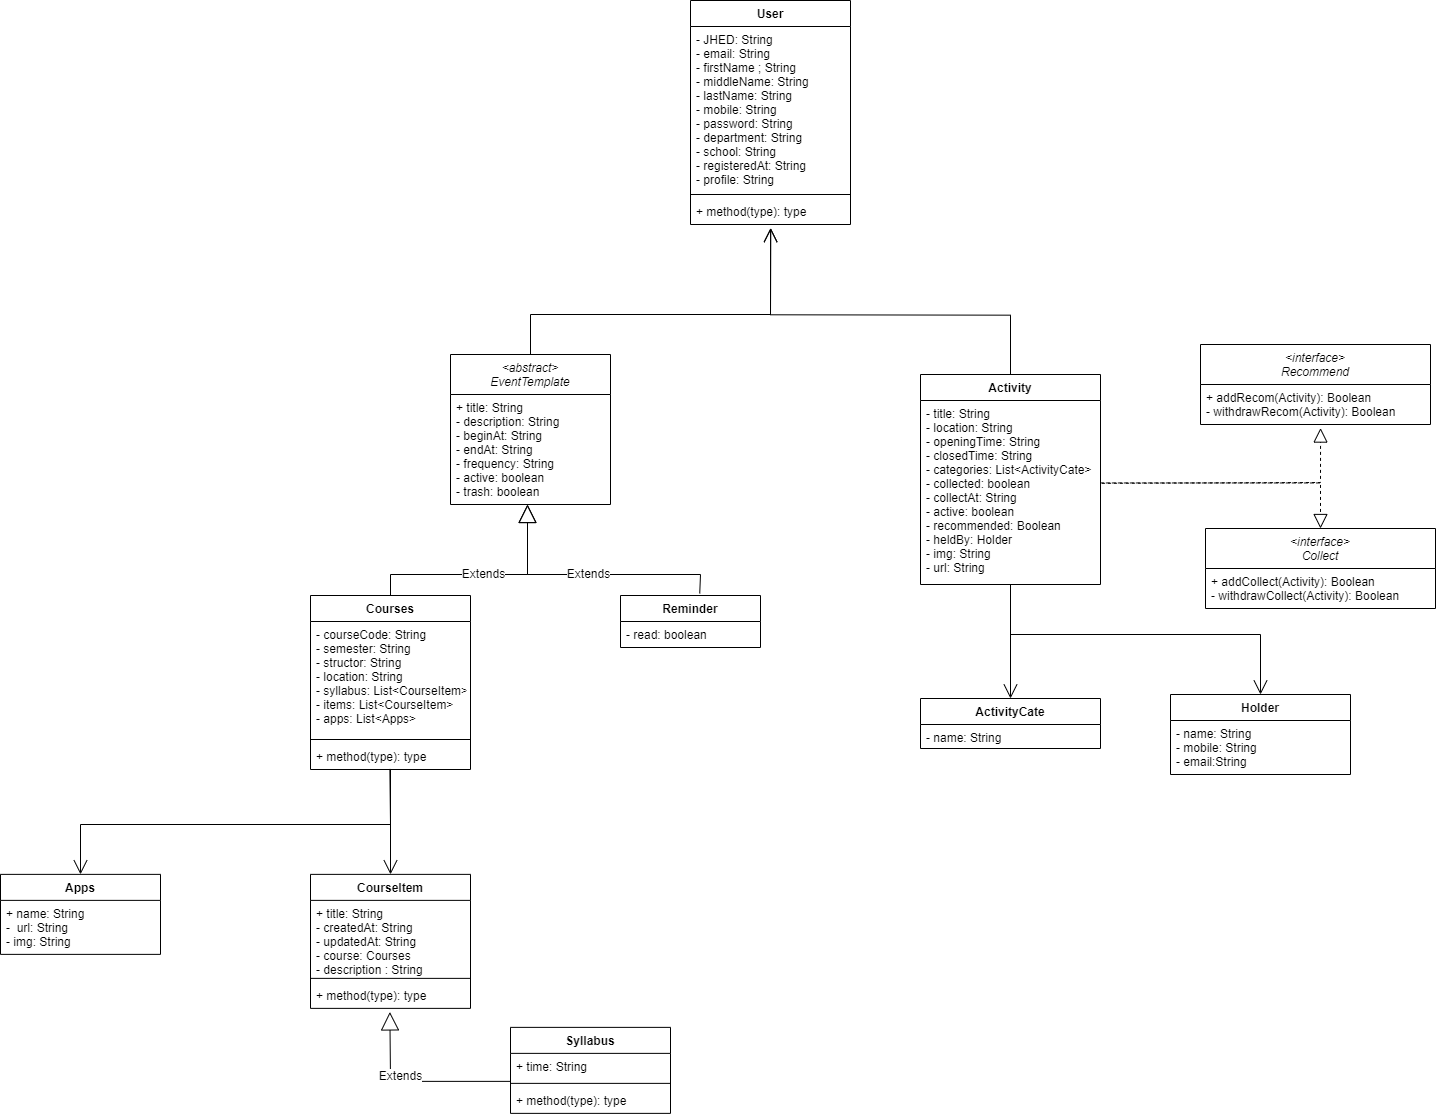

The diagram above was exported from draw.io. Its source (the exported page's mxGraphModel, read from the mxfile embedded in the PNG):
<mxGraphModel dx="1072" dy="552" grid="1" gridSize="10" guides="1" tooltips="1" connect="1" arrows="1" fold="1" page="1" pageScale="1" pageWidth="850" pageHeight="1100" math="0" shadow="0">
  <root>
    <mxCell id="0" />
    <mxCell id="1" parent="0" />
    <mxCell id="2IAcvGqlYB5QiCbu5e8N-1" value="Courses" style="swimlane;fontStyle=1;align=center;verticalAlign=top;childLayout=stackLayout;horizontal=1;startSize=26;horizontalStack=0;resizeParent=1;resizeParentMax=0;resizeLast=0;collapsible=1;marginBottom=0;" parent="1" vertex="1">
      <mxGeometry x="450" y="611" width="160" height="174" as="geometry" />
    </mxCell>
    <mxCell id="2IAcvGqlYB5QiCbu5e8N-2" value="- courseCode: String&#10;- semester: String&#10;- structor: String&#10;- location: String&#10;- syllabus: List&lt;CourseItem&gt;&#10;- items: List&lt;CourseItem&gt;&#10;- apps: List&lt;Apps&gt;&#10;" style="text;strokeColor=none;fillColor=none;align=left;verticalAlign=top;spacingLeft=4;spacingRight=4;overflow=hidden;rotatable=0;points=[[0,0.5],[1,0.5]];portConstraint=eastwest;" parent="2IAcvGqlYB5QiCbu5e8N-1" vertex="1">
      <mxGeometry y="26" width="160" height="114" as="geometry" />
    </mxCell>
    <mxCell id="2IAcvGqlYB5QiCbu5e8N-3" value="" style="line;strokeWidth=1;fillColor=none;align=left;verticalAlign=middle;spacingTop=-1;spacingLeft=3;spacingRight=3;rotatable=0;labelPosition=right;points=[];portConstraint=eastwest;strokeColor=inherit;" parent="2IAcvGqlYB5QiCbu5e8N-1" vertex="1">
      <mxGeometry y="140" width="160" height="8" as="geometry" />
    </mxCell>
    <mxCell id="2IAcvGqlYB5QiCbu5e8N-4" value="+ method(type): type" style="text;strokeColor=none;fillColor=none;align=left;verticalAlign=top;spacingLeft=4;spacingRight=4;overflow=hidden;rotatable=0;points=[[0,0.5],[1,0.5]];portConstraint=eastwest;" parent="2IAcvGqlYB5QiCbu5e8N-1" vertex="1">
      <mxGeometry y="148" width="160" height="26" as="geometry" />
    </mxCell>
    <mxCell id="2IAcvGqlYB5QiCbu5e8N-5" value="User" style="swimlane;fontStyle=1;align=center;verticalAlign=top;childLayout=stackLayout;horizontal=1;startSize=26;horizontalStack=0;resizeParent=1;resizeParentMax=0;resizeLast=0;collapsible=1;marginBottom=0;" parent="1" vertex="1">
      <mxGeometry x="830" y="16" width="160" height="224" as="geometry" />
    </mxCell>
    <mxCell id="2IAcvGqlYB5QiCbu5e8N-6" value="- JHED: String&#10;- email: String&#10;- firstName ; String&#10;- middleName: String&#10;- lastName: String&#10;- mobile: String&#10;- password: String&#10;- department: String&#10;- school: String&#10;- registeredAt: String&#10;- profile: String&#10;" style="text;strokeColor=none;fillColor=none;align=left;verticalAlign=top;spacingLeft=4;spacingRight=4;overflow=hidden;rotatable=0;points=[[0,0.5],[1,0.5]];portConstraint=eastwest;" parent="2IAcvGqlYB5QiCbu5e8N-5" vertex="1">
      <mxGeometry y="26" width="160" height="164" as="geometry" />
    </mxCell>
    <mxCell id="2IAcvGqlYB5QiCbu5e8N-7" value="" style="line;strokeWidth=1;fillColor=none;align=left;verticalAlign=middle;spacingTop=-1;spacingLeft=3;spacingRight=3;rotatable=0;labelPosition=right;points=[];portConstraint=eastwest;strokeColor=inherit;" parent="2IAcvGqlYB5QiCbu5e8N-5" vertex="1">
      <mxGeometry y="190" width="160" height="8" as="geometry" />
    </mxCell>
    <mxCell id="2IAcvGqlYB5QiCbu5e8N-8" value="+ method(type): type" style="text;strokeColor=none;fillColor=none;align=left;verticalAlign=top;spacingLeft=4;spacingRight=4;overflow=hidden;rotatable=0;points=[[0,0.5],[1,0.5]];portConstraint=eastwest;" parent="2IAcvGqlYB5QiCbu5e8N-5" vertex="1">
      <mxGeometry y="198" width="160" height="26" as="geometry" />
    </mxCell>
    <mxCell id="2IAcvGqlYB5QiCbu5e8N-9" value="Activity" style="swimlane;fontStyle=1;align=center;verticalAlign=top;childLayout=stackLayout;horizontal=1;startSize=26;horizontalStack=0;resizeParent=1;resizeParentMax=0;resizeLast=0;collapsible=1;marginBottom=0;" parent="1" vertex="1">
      <mxGeometry x="1060" y="390" width="180" height="210" as="geometry">
        <mxRectangle x="160" y="120" width="80" height="30" as="alternateBounds" />
      </mxGeometry>
    </mxCell>
    <mxCell id="2IAcvGqlYB5QiCbu5e8N-10" value="- title: String&#10;- location: String&#10;- openingTime: String&#10;- closedTime: String&#10;- categories: List&lt;ActivityCate&gt;&#10;- collected: boolean&#10;- collectAt: String&#10;- active: boolean&#10;- recommended: Boolean&#10;- heldBy: Holder&#10;- img: String&#10;- url: String" style="text;strokeColor=none;fillColor=none;align=left;verticalAlign=top;spacingLeft=4;spacingRight=4;overflow=hidden;rotatable=0;points=[[0,0.5],[1,0.5]];portConstraint=eastwest;" parent="2IAcvGqlYB5QiCbu5e8N-9" vertex="1">
      <mxGeometry y="26" width="180" height="184" as="geometry" />
    </mxCell>
    <mxCell id="2IAcvGqlYB5QiCbu5e8N-13" value="Syllabus" style="swimlane;fontStyle=1;align=center;verticalAlign=top;childLayout=stackLayout;horizontal=1;startSize=26;horizontalStack=0;resizeParent=1;resizeParentMax=0;resizeLast=0;collapsible=1;marginBottom=0;" parent="1" vertex="1">
      <mxGeometry x="650" y="1042.87" width="160" height="86" as="geometry" />
    </mxCell>
    <mxCell id="2IAcvGqlYB5QiCbu5e8N-14" value="+ time: String" style="text;strokeColor=none;fillColor=none;align=left;verticalAlign=top;spacingLeft=4;spacingRight=4;overflow=hidden;rotatable=0;points=[[0,0.5],[1,0.5]];portConstraint=eastwest;" parent="2IAcvGqlYB5QiCbu5e8N-13" vertex="1">
      <mxGeometry y="26" width="160" height="26" as="geometry" />
    </mxCell>
    <mxCell id="2IAcvGqlYB5QiCbu5e8N-15" value="" style="line;strokeWidth=1;fillColor=none;align=left;verticalAlign=middle;spacingTop=-1;spacingLeft=3;spacingRight=3;rotatable=0;labelPosition=right;points=[];portConstraint=eastwest;strokeColor=inherit;" parent="2IAcvGqlYB5QiCbu5e8N-13" vertex="1">
      <mxGeometry y="52" width="160" height="8" as="geometry" />
    </mxCell>
    <mxCell id="2IAcvGqlYB5QiCbu5e8N-16" value="+ method(type): type" style="text;strokeColor=none;fillColor=none;align=left;verticalAlign=top;spacingLeft=4;spacingRight=4;overflow=hidden;rotatable=0;points=[[0,0.5],[1,0.5]];portConstraint=eastwest;" parent="2IAcvGqlYB5QiCbu5e8N-13" vertex="1">
      <mxGeometry y="60" width="160" height="26" as="geometry" />
    </mxCell>
    <mxCell id="2IAcvGqlYB5QiCbu5e8N-26" value="Apps" style="swimlane;fontStyle=1;align=center;verticalAlign=top;childLayout=stackLayout;horizontal=1;startSize=26;horizontalStack=0;resizeParent=1;resizeParentMax=0;resizeLast=0;collapsible=1;marginBottom=0;" parent="1" vertex="1">
      <mxGeometry x="140" y="889.87" width="160" height="80" as="geometry" />
    </mxCell>
    <mxCell id="2IAcvGqlYB5QiCbu5e8N-27" value="+ name: String&#10;-  url: String&#10;- img: String" style="text;strokeColor=none;fillColor=none;align=left;verticalAlign=top;spacingLeft=4;spacingRight=4;overflow=hidden;rotatable=0;points=[[0,0.5],[1,0.5]];portConstraint=eastwest;" parent="2IAcvGqlYB5QiCbu5e8N-26" vertex="1">
      <mxGeometry y="26" width="160" height="54" as="geometry" />
    </mxCell>
    <mxCell id="2IAcvGqlYB5QiCbu5e8N-30" value="ActivityCate" style="swimlane;fontStyle=1;align=center;verticalAlign=top;childLayout=stackLayout;horizontal=1;startSize=26;horizontalStack=0;resizeParent=1;resizeParentMax=0;resizeLast=0;collapsible=1;marginBottom=0;" parent="1" vertex="1">
      <mxGeometry x="1060" y="714" width="180" height="50" as="geometry">
        <mxRectangle x="160" y="120" width="80" height="30" as="alternateBounds" />
      </mxGeometry>
    </mxCell>
    <mxCell id="2IAcvGqlYB5QiCbu5e8N-31" value="- name: String&#10;" style="text;strokeColor=none;fillColor=none;align=left;verticalAlign=top;spacingLeft=4;spacingRight=4;overflow=hidden;rotatable=0;points=[[0,0.5],[1,0.5]];portConstraint=eastwest;" parent="2IAcvGqlYB5QiCbu5e8N-30" vertex="1">
      <mxGeometry y="26" width="180" height="24" as="geometry" />
    </mxCell>
    <mxCell id="2IAcvGqlYB5QiCbu5e8N-36" value="CourseItem" style="swimlane;fontStyle=1;align=center;verticalAlign=top;childLayout=stackLayout;horizontal=1;startSize=26;horizontalStack=0;resizeParent=1;resizeParentMax=0;resizeLast=0;collapsible=1;marginBottom=0;" parent="1" vertex="1">
      <mxGeometry x="450" y="889.87" width="160" height="134" as="geometry" />
    </mxCell>
    <mxCell id="2IAcvGqlYB5QiCbu5e8N-37" value="+ title: String&#10;- createdAt: String&#10;- updatedAt: String&#10;- course: Courses&#10;- description : String" style="text;strokeColor=none;fillColor=none;align=left;verticalAlign=top;spacingLeft=4;spacingRight=4;overflow=hidden;rotatable=0;points=[[0,0.5],[1,0.5]];portConstraint=eastwest;" parent="2IAcvGqlYB5QiCbu5e8N-36" vertex="1">
      <mxGeometry y="26" width="160" height="74" as="geometry" />
    </mxCell>
    <mxCell id="2IAcvGqlYB5QiCbu5e8N-38" value="" style="line;strokeWidth=1;fillColor=none;align=left;verticalAlign=middle;spacingTop=-1;spacingLeft=3;spacingRight=3;rotatable=0;labelPosition=right;points=[];portConstraint=eastwest;strokeColor=inherit;" parent="2IAcvGqlYB5QiCbu5e8N-36" vertex="1">
      <mxGeometry y="100" width="160" height="8" as="geometry" />
    </mxCell>
    <mxCell id="2IAcvGqlYB5QiCbu5e8N-39" value="+ method(type): type" style="text;strokeColor=none;fillColor=none;align=left;verticalAlign=top;spacingLeft=4;spacingRight=4;overflow=hidden;rotatable=0;points=[[0,0.5],[1,0.5]];portConstraint=eastwest;" parent="2IAcvGqlYB5QiCbu5e8N-36" vertex="1">
      <mxGeometry y="108" width="160" height="26" as="geometry" />
    </mxCell>
    <mxCell id="2IAcvGqlYB5QiCbu5e8N-41" value="Extends" style="endArrow=block;endSize=16;endFill=0;html=1;rounded=0;entryX=0.496;entryY=1.137;entryDx=0;entryDy=0;entryPerimeter=0;exitX=0;exitY=1.077;exitDx=0;exitDy=0;exitPerimeter=0;" parent="1" source="2IAcvGqlYB5QiCbu5e8N-14" target="2IAcvGqlYB5QiCbu5e8N-39" edge="1">
      <mxGeometry x="0.3181" y="-10" width="160" relative="1" as="geometry">
        <mxPoint x="640" y="1013.87" as="sourcePoint" />
        <mxPoint x="800" y="1013.87" as="targetPoint" />
        <Array as="points">
          <mxPoint x="530" y="1096.87" />
        </Array>
        <mxPoint as="offset" />
      </mxGeometry>
    </mxCell>
    <mxCell id="2IAcvGqlYB5QiCbu5e8N-44" value="" style="endArrow=open;endFill=1;endSize=12;html=1;rounded=0;entryX=0.5;entryY=0;entryDx=0;entryDy=0;" parent="1" target="2IAcvGqlYB5QiCbu5e8N-30" edge="1">
      <mxGeometry width="160" relative="1" as="geometry">
        <mxPoint x="1150" y="600" as="sourcePoint" />
        <mxPoint x="1300" y="620" as="targetPoint" />
      </mxGeometry>
    </mxCell>
    <mxCell id="2IAcvGqlYB5QiCbu5e8N-45" value="" style="endArrow=open;endFill=1;endSize=12;html=1;rounded=0;" parent="1" source="2IAcvGqlYB5QiCbu5e8N-4" target="2IAcvGqlYB5QiCbu5e8N-36" edge="1">
      <mxGeometry width="160" relative="1" as="geometry">
        <mxPoint x="530" y="840.0019999999998" as="sourcePoint" />
        <mxPoint x="690" y="879.87" as="targetPoint" />
      </mxGeometry>
    </mxCell>
    <mxCell id="2IAcvGqlYB5QiCbu5e8N-47" value="" style="endArrow=open;endFill=1;endSize=12;html=1;rounded=0;entryX=0.501;entryY=1.13;entryDx=0;entryDy=0;entryPerimeter=0;exitX=0.5;exitY=0;exitDx=0;exitDy=0;" parent="1" source="2IAcvGqlYB5QiCbu5e8N-54" target="2IAcvGqlYB5QiCbu5e8N-8" edge="1">
      <mxGeometry width="160" relative="1" as="geometry">
        <mxPoint x="590" y="310" as="sourcePoint" />
        <mxPoint x="909.1999999999998" y="320.0019999999999" as="targetPoint" />
        <Array as="points">
          <mxPoint x="670" y="330" />
          <mxPoint x="910" y="330" />
        </Array>
      </mxGeometry>
    </mxCell>
    <mxCell id="2IAcvGqlYB5QiCbu5e8N-48" value="" style="endArrow=open;endFill=1;endSize=12;html=1;rounded=0;entryX=0.501;entryY=1.13;entryDx=0;entryDy=0;entryPerimeter=0;exitX=0.5;exitY=0;exitDx=0;exitDy=0;" parent="1" source="2IAcvGqlYB5QiCbu5e8N-9" edge="1">
      <mxGeometry width="160" relative="1" as="geometry">
        <mxPoint x="1150" y="382.67" as="sourcePoint" />
        <mxPoint x="910.1600000000003" y="243.67" as="targetPoint" />
        <Array as="points">
          <mxPoint x="1150" y="330.67" />
          <mxPoint x="910" y="330.29" />
        </Array>
      </mxGeometry>
    </mxCell>
    <mxCell id="2IAcvGqlYB5QiCbu5e8N-49" value="Holder" style="swimlane;fontStyle=1;align=center;verticalAlign=top;childLayout=stackLayout;horizontal=1;startSize=26;horizontalStack=0;resizeParent=1;resizeParentMax=0;resizeLast=0;collapsible=1;marginBottom=0;" parent="1" vertex="1">
      <mxGeometry x="1310" y="710" width="180" height="80" as="geometry">
        <mxRectangle x="160" y="120" width="80" height="30" as="alternateBounds" />
      </mxGeometry>
    </mxCell>
    <mxCell id="2IAcvGqlYB5QiCbu5e8N-50" value="- name: String&#10;- mobile: String&#10;- email:String" style="text;strokeColor=none;fillColor=none;align=left;verticalAlign=top;spacingLeft=4;spacingRight=4;overflow=hidden;rotatable=0;points=[[0,0.5],[1,0.5]];portConstraint=eastwest;" parent="2IAcvGqlYB5QiCbu5e8N-49" vertex="1">
      <mxGeometry y="26" width="180" height="54" as="geometry" />
    </mxCell>
    <mxCell id="2IAcvGqlYB5QiCbu5e8N-53" value="" style="endArrow=open;endFill=1;endSize=12;html=1;rounded=0;entryX=0.5;entryY=0;entryDx=0;entryDy=0;" parent="1" target="2IAcvGqlYB5QiCbu5e8N-49" edge="1">
      <mxGeometry width="160" relative="1" as="geometry">
        <mxPoint x="1150" y="610" as="sourcePoint" />
        <mxPoint x="1160" y="724" as="targetPoint" />
        <Array as="points">
          <mxPoint x="1150" y="650" />
          <mxPoint x="1400" y="650" />
        </Array>
      </mxGeometry>
    </mxCell>
    <mxCell id="2IAcvGqlYB5QiCbu5e8N-54" value="&lt;abstract&gt;&#10;EventTemplate" style="swimlane;fontStyle=2;align=center;verticalAlign=top;childLayout=stackLayout;horizontal=1;startSize=40;horizontalStack=0;resizeParent=1;resizeParentMax=0;resizeLast=0;collapsible=1;marginBottom=0;" parent="1" vertex="1">
      <mxGeometry x="590" y="370" width="160" height="150" as="geometry" />
    </mxCell>
    <mxCell id="2IAcvGqlYB5QiCbu5e8N-55" value="+ title: String&#10;- description: String&#10;- beginAt: String&#10;- endAt: String&#10;- frequency: String&#10;- active: boolean&#10;- trash: boolean" style="text;strokeColor=none;fillColor=none;align=left;verticalAlign=top;spacingLeft=4;spacingRight=4;overflow=hidden;rotatable=0;points=[[0,0.5],[1,0.5]];portConstraint=eastwest;" parent="2IAcvGqlYB5QiCbu5e8N-54" vertex="1">
      <mxGeometry y="40" width="160" height="110" as="geometry" />
    </mxCell>
    <mxCell id="2IAcvGqlYB5QiCbu5e8N-59" value="&lt;interface&gt;&#10;Recommend" style="swimlane;fontStyle=2;align=center;verticalAlign=top;childLayout=stackLayout;horizontal=1;startSize=40;horizontalStack=0;resizeParent=1;resizeParentMax=0;resizeLast=0;collapsible=1;marginBottom=0;" parent="1" vertex="1">
      <mxGeometry x="1340" y="360" width="230" height="80" as="geometry" />
    </mxCell>
    <mxCell id="2IAcvGqlYB5QiCbu5e8N-62" value="+ addRecom(Activity): Boolean&#10;- withdrawRecom(Activity): Boolean" style="text;strokeColor=none;fillColor=none;align=left;verticalAlign=top;spacingLeft=4;spacingRight=4;overflow=hidden;rotatable=0;points=[[0,0.5],[1,0.5]];portConstraint=eastwest;" parent="2IAcvGqlYB5QiCbu5e8N-59" vertex="1">
      <mxGeometry y="40" width="230" height="40" as="geometry" />
    </mxCell>
    <mxCell id="2IAcvGqlYB5QiCbu5e8N-63" value="" style="endArrow=block;dashed=1;endFill=0;endSize=12;html=1;rounded=0;entryX=0.522;entryY=1.089;entryDx=0;entryDy=0;entryPerimeter=0;exitX=1.009;exitY=0.45;exitDx=0;exitDy=0;exitPerimeter=0;" parent="1" source="2IAcvGqlYB5QiCbu5e8N-10" target="2IAcvGqlYB5QiCbu5e8N-62" edge="1">
      <mxGeometry width="160" relative="1" as="geometry">
        <mxPoint x="1240" y="493" as="sourcePoint" />
        <mxPoint x="1400" y="493" as="targetPoint" />
        <Array as="points">
          <mxPoint x="1460" y="498" />
        </Array>
      </mxGeometry>
    </mxCell>
    <mxCell id="2IAcvGqlYB5QiCbu5e8N-65" value="Extends" style="endArrow=block;endSize=16;endFill=0;html=1;rounded=0;exitX=0.5;exitY=0;exitDx=0;exitDy=0;" parent="1" source="2IAcvGqlYB5QiCbu5e8N-1" edge="1">
      <mxGeometry width="160" relative="1" as="geometry">
        <mxPoint x="640" y="580" as="sourcePoint" />
        <mxPoint x="667" y="520" as="targetPoint" />
        <Array as="points">
          <mxPoint x="530" y="590" />
          <mxPoint x="667" y="590" />
        </Array>
      </mxGeometry>
    </mxCell>
    <mxCell id="2IAcvGqlYB5QiCbu5e8N-66" value="Reminder" style="swimlane;fontStyle=1;childLayout=stackLayout;horizontal=1;startSize=26;fillColor=none;horizontalStack=0;resizeParent=1;resizeParentMax=0;resizeLast=0;collapsible=1;marginBottom=0;" parent="1" vertex="1">
      <mxGeometry x="760" y="611" width="140" height="52" as="geometry" />
    </mxCell>
    <mxCell id="2IAcvGqlYB5QiCbu5e8N-67" value="- read: boolean" style="text;strokeColor=none;fillColor=none;align=left;verticalAlign=top;spacingLeft=4;spacingRight=4;overflow=hidden;rotatable=0;points=[[0,0.5],[1,0.5]];portConstraint=eastwest;" parent="2IAcvGqlYB5QiCbu5e8N-66" vertex="1">
      <mxGeometry y="26" width="140" height="26" as="geometry" />
    </mxCell>
    <mxCell id="2IAcvGqlYB5QiCbu5e8N-70" value="Extends" style="endArrow=block;endSize=16;endFill=0;html=1;rounded=0;exitX=0.566;exitY=-0.04;exitDx=0;exitDy=0;exitPerimeter=0;" parent="1" source="2IAcvGqlYB5QiCbu5e8N-66" edge="1">
      <mxGeometry width="160" relative="1" as="geometry">
        <mxPoint x="840" y="590" as="sourcePoint" />
        <mxPoint x="667" y="520" as="targetPoint" />
        <Array as="points">
          <mxPoint x="840" y="590" />
          <mxPoint x="667" y="590" />
        </Array>
      </mxGeometry>
    </mxCell>
    <mxCell id="2IAcvGqlYB5QiCbu5e8N-71" value="&lt;interface&gt;&#10;Collect" style="swimlane;fontStyle=2;align=center;verticalAlign=top;childLayout=stackLayout;horizontal=1;startSize=40;horizontalStack=0;resizeParent=1;resizeParentMax=0;resizeLast=0;collapsible=1;marginBottom=0;" parent="1" vertex="1">
      <mxGeometry x="1345" y="544" width="230" height="80" as="geometry" />
    </mxCell>
    <mxCell id="2IAcvGqlYB5QiCbu5e8N-72" value="+ addCollect(Activity): Boolean&#10;- withdrawCollect(Activity): Boolean" style="text;strokeColor=none;fillColor=none;align=left;verticalAlign=top;spacingLeft=4;spacingRight=4;overflow=hidden;rotatable=0;points=[[0,0.5],[1,0.5]];portConstraint=eastwest;" parent="2IAcvGqlYB5QiCbu5e8N-71" vertex="1">
      <mxGeometry y="40" width="230" height="40" as="geometry" />
    </mxCell>
    <mxCell id="2IAcvGqlYB5QiCbu5e8N-73" value="" style="endArrow=block;dashed=1;endFill=0;endSize=12;html=1;rounded=0;entryX=0.5;entryY=0;entryDx=0;entryDy=0;" parent="1" target="2IAcvGqlYB5QiCbu5e8N-71" edge="1">
      <mxGeometry width="160" relative="1" as="geometry">
        <mxPoint x="1240" y="498.44" as="sourcePoint" />
        <mxPoint x="1460.06" y="444.00000000000006" as="targetPoint" />
        <Array as="points">
          <mxPoint x="1460" y="498.44" />
        </Array>
      </mxGeometry>
    </mxCell>
    <mxCell id="2IAcvGqlYB5QiCbu5e8N-74" value="" style="endArrow=open;endFill=1;endSize=12;html=1;rounded=0;exitX=0.496;exitY=0.979;exitDx=0;exitDy=0;exitPerimeter=0;entryX=0.5;entryY=0;entryDx=0;entryDy=0;" parent="1" source="2IAcvGqlYB5QiCbu5e8N-4" target="2IAcvGqlYB5QiCbu5e8N-26" edge="1">
      <mxGeometry width="160" relative="1" as="geometry">
        <mxPoint x="540" y="795" as="sourcePoint" />
        <mxPoint x="540" y="899.8699999999999" as="targetPoint" />
        <Array as="points">
          <mxPoint x="530" y="840" />
          <mxPoint x="220" y="840" />
        </Array>
      </mxGeometry>
    </mxCell>
  </root>
</mxGraphModel>